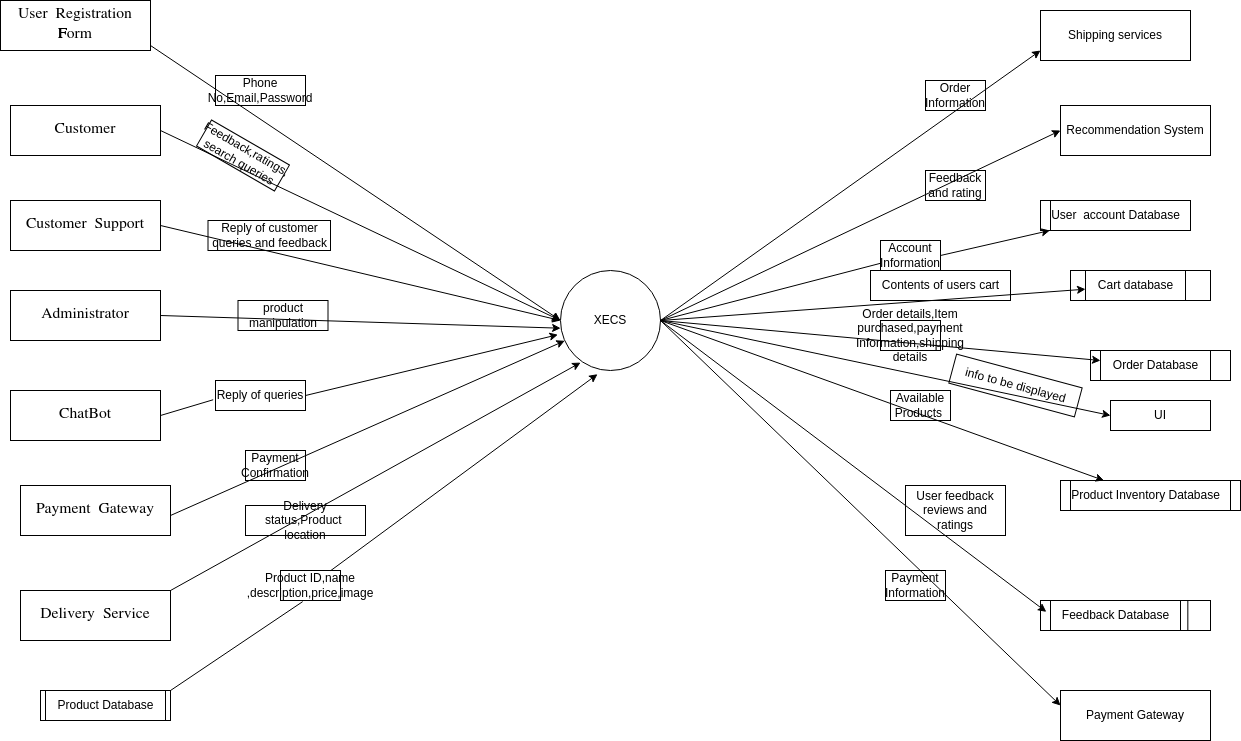

The diagram above was exported from draw.io. Its source (the exported page's mxGraphModel, read from the mxfile embedded in the PNG):
<mxGraphModel dx="832" dy="470" grid="1" gridSize="10" guides="1" tooltips="1" connect="1" arrows="1" fold="1" page="1" pageScale="1" pageWidth="850" pageHeight="1100" background="#FFFFFF" math="0" shadow="0">
  <root>
    <mxCell id="0" />
    <mxCell id="1" parent="0" />
    <mxCell id="53" style="edgeStyle=none;html=1;exitX=1;exitY=0.5;exitDx=0;exitDy=0;entryX=0;entryY=0.5;entryDx=0;entryDy=0;fillColor=none;strokeColor=#000000;fontColor=#000000;labelBackgroundColor=none;" parent="1" target="47" edge="1">
      <mxGeometry relative="1" as="geometry">
        <mxPoint x="170" y="85" as="sourcePoint" />
      </mxGeometry>
    </mxCell>
    <mxCell id="67" style="edgeStyle=none;html=1;exitX=1;exitY=0.5;exitDx=0;exitDy=0;entryX=-0.026;entryY=0.642;entryDx=0;entryDy=0;entryPerimeter=0;startArrow=none;fillColor=none;strokeColor=#000000;fontColor=#000000;labelBackgroundColor=none;" parent="1" source="152" target="47" edge="1">
      <mxGeometry relative="1" as="geometry">
        <mxPoint x="179.9999999999966" y="455" as="sourcePoint" />
      </mxGeometry>
    </mxCell>
    <mxCell id="69" style="edgeStyle=none;html=1;exitX=1;exitY=0.5;exitDx=0;exitDy=0;fillColor=none;strokeColor=#000000;fontColor=#000000;labelBackgroundColor=none;" parent="1" target="47" edge="1">
      <mxGeometry relative="1" as="geometry">
        <mxPoint x="190" y="555" as="sourcePoint" />
      </mxGeometry>
    </mxCell>
    <mxCell id="59" style="edgeStyle=none;html=1;exitX=1;exitY=0.5;exitDx=0;exitDy=0;entryX=0;entryY=0.5;entryDx=0;entryDy=0;fillColor=none;strokeColor=#000000;fontColor=#000000;labelBackgroundColor=none;" parent="1" target="47" edge="1">
      <mxGeometry relative="1" as="geometry">
        <mxPoint x="179.9999999999966" y="265" as="sourcePoint" />
      </mxGeometry>
    </mxCell>
    <mxCell id="34" value="" style="group;fillColor=none;strokeColor=#000000;fontColor=#000000;labelBackgroundColor=none;" parent="1" vertex="1" connectable="0">
      <mxGeometry x="60" y="730" width="130" height="30" as="geometry" />
    </mxCell>
    <mxCell id="29" value="" style="endArrow=none;html=1;fillColor=none;strokeColor=#000000;fontColor=#000000;labelBackgroundColor=none;" parent="34" edge="1">
      <mxGeometry width="50" height="50" relative="1" as="geometry">
        <mxPoint as="sourcePoint" />
        <mxPoint x="130" as="targetPoint" />
      </mxGeometry>
    </mxCell>
    <mxCell id="30" value="Product Database" style="text;html=1;align=center;verticalAlign=middle;resizable=0;points=[];autosize=1;strokeColor=#000000;fillColor=none;fontColor=#000000;labelBackgroundColor=none;" parent="34" vertex="1">
      <mxGeometry x="5" width="120" height="30" as="geometry" />
    </mxCell>
    <mxCell id="32" value="" style="endArrow=none;html=1;fillColor=none;strokeColor=#000000;fontColor=#000000;labelBackgroundColor=none;" parent="34" edge="1">
      <mxGeometry width="50" height="50" relative="1" as="geometry">
        <mxPoint y="30" as="sourcePoint" />
        <mxPoint x="130" y="30" as="targetPoint" />
      </mxGeometry>
    </mxCell>
    <mxCell id="78" style="edgeStyle=none;html=1;exitX=1;exitY=0.5;exitDx=0;exitDy=0;entryX=0;entryY=0.5;entryDx=0;entryDy=0;fillColor=none;strokeColor=#000000;fontColor=#000000;labelBackgroundColor=none;" parent="1" source="47" edge="1">
      <mxGeometry relative="1" as="geometry">
        <mxPoint x="1060.0000000000068" y="90" as="targetPoint" />
      </mxGeometry>
    </mxCell>
    <mxCell id="101" style="edgeStyle=none;html=1;exitX=1;exitY=0.5;exitDx=0;exitDy=0;entryX=0;entryY=0.5;entryDx=0;entryDy=0;fillColor=none;strokeColor=#000000;fontColor=#000000;labelBackgroundColor=none;" parent="1" source="47" target="133" edge="1">
      <mxGeometry relative="1" as="geometry">
        <mxPoint x="1060" y="175" as="targetPoint" />
      </mxGeometry>
    </mxCell>
    <mxCell id="102" style="edgeStyle=none;html=1;exitX=1;exitY=0.5;exitDx=0;exitDy=0;startArrow=none;fillColor=none;strokeColor=#000000;fontColor=#000000;labelBackgroundColor=none;" parent="1" source="139" target="87" edge="1">
      <mxGeometry relative="1" as="geometry" />
    </mxCell>
    <mxCell id="103" style="edgeStyle=none;html=1;exitX=1;exitY=0.5;exitDx=0;exitDy=0;fillColor=none;strokeColor=#000000;fontColor=#000000;labelBackgroundColor=none;" parent="1" source="47" target="95" edge="1">
      <mxGeometry relative="1" as="geometry" />
    </mxCell>
    <mxCell id="104" style="edgeStyle=none;html=1;exitX=1;exitY=0.5;exitDx=0;exitDy=0;fillColor=none;strokeColor=#000000;fontColor=#000000;labelBackgroundColor=none;" parent="1" source="47" target="91" edge="1">
      <mxGeometry relative="1" as="geometry" />
    </mxCell>
    <mxCell id="105" style="edgeStyle=none;html=1;exitX=1;exitY=0.5;exitDx=0;exitDy=0;entryX=-0.032;entryY=0.379;entryDx=0;entryDy=0;entryPerimeter=0;fillColor=none;strokeColor=#000000;fontColor=#000000;labelBackgroundColor=none;" parent="1" source="47" target="99" edge="1">
      <mxGeometry relative="1" as="geometry" />
    </mxCell>
    <mxCell id="107" style="edgeStyle=none;html=1;exitX=1;exitY=0.5;exitDx=0;exitDy=0;entryX=0;entryY=0.5;entryDx=0;entryDy=0;fillColor=none;strokeColor=#000000;fontColor=#000000;labelBackgroundColor=none;" parent="1" source="47" edge="1">
      <mxGeometry relative="1" as="geometry">
        <mxPoint x="1080" y="745" as="targetPoint" />
      </mxGeometry>
    </mxCell>
    <mxCell id="176" style="edgeStyle=none;html=1;exitX=1;exitY=0.5;exitDx=0;exitDy=0;fillColor=none;strokeColor=#000000;fontColor=#000000;labelBackgroundColor=none;" parent="1" source="47" target="174" edge="1">
      <mxGeometry relative="1" as="geometry" />
    </mxCell>
    <mxCell id="180" style="edgeStyle=none;html=1;exitX=1;exitY=0.5;exitDx=0;exitDy=0;entryX=0;entryY=0.5;entryDx=0;entryDy=0;fillColor=none;strokeColor=#000000;fontColor=#000000;labelBackgroundColor=none;" parent="1" source="47" target="178" edge="1">
      <mxGeometry relative="1" as="geometry" />
    </mxCell>
    <mxCell id="47" value="XECS" style="ellipse;whiteSpace=wrap;html=1;aspect=fixed;rotation=0;fillColor=none;strokeColor=#000000;fontColor=#000000;labelBackgroundColor=none;" parent="1" vertex="1">
      <mxGeometry x="580" y="310" width="100" height="100" as="geometry" />
    </mxCell>
    <mxCell id="74" value="" style="endArrow=classic;html=1;entryX=0.37;entryY=1.037;entryDx=0;entryDy=0;entryPerimeter=0;startArrow=none;fillColor=none;strokeColor=#000000;fontColor=#000000;labelBackgroundColor=none;" parent="1" source="166" target="47" edge="1">
      <mxGeometry width="50" height="50" relative="1" as="geometry">
        <mxPoint x="190" y="730" as="sourcePoint" />
        <mxPoint x="240" y="680" as="targetPoint" />
      </mxGeometry>
    </mxCell>
    <mxCell id="85" value="" style="group;fillColor=none;strokeColor=#000000;fontColor=#000000;labelBackgroundColor=none;" parent="1" vertex="1" connectable="0">
      <mxGeometry x="1070" y="240" width="140" height="30" as="geometry" />
    </mxCell>
    <mxCell id="86" value="" style="endArrow=none;html=1;fillColor=none;strokeColor=#000000;fontColor=#000000;labelBackgroundColor=none;" parent="85" edge="1">
      <mxGeometry width="50" height="50" relative="1" as="geometry">
        <mxPoint as="sourcePoint" />
        <mxPoint x="130" as="targetPoint" />
      </mxGeometry>
    </mxCell>
    <mxCell id="87" value="&lt;span style=&quot;&quot;&gt;User&amp;nbsp; account Database&lt;/span&gt;" style="text;html=1;align=center;verticalAlign=middle;resizable=0;points=[];autosize=1;strokeColor=#000000;fillColor=none;fontColor=#000000;labelBackgroundColor=none;" parent="85" vertex="1">
      <mxGeometry x="-10" width="150" height="30" as="geometry" />
    </mxCell>
    <mxCell id="88" value="" style="endArrow=none;html=1;fillColor=none;strokeColor=#000000;fontColor=#000000;labelBackgroundColor=none;" parent="85" edge="1">
      <mxGeometry width="50" height="50" relative="1" as="geometry">
        <mxPoint y="30" as="sourcePoint" />
        <mxPoint x="130" y="30" as="targetPoint" />
      </mxGeometry>
    </mxCell>
    <mxCell id="89" value="" style="group;fillColor=none;strokeColor=#000000;fontColor=#000000;labelBackgroundColor=none;" parent="1" vertex="1" connectable="0">
      <mxGeometry x="1090" y="520" width="170" height="30" as="geometry" />
    </mxCell>
    <mxCell id="90" value="" style="endArrow=none;html=1;fillColor=none;strokeColor=#000000;fontColor=#000000;labelBackgroundColor=none;" parent="89" edge="1">
      <mxGeometry width="50" height="50" relative="1" as="geometry">
        <mxPoint as="sourcePoint" />
        <mxPoint x="147.33333333333334" as="targetPoint" />
      </mxGeometry>
    </mxCell>
    <mxCell id="91" value="&lt;span style=&quot;&quot;&gt;Product Inventory Database&lt;/span&gt;" style="text;html=1;align=center;verticalAlign=middle;resizable=0;points=[];autosize=1;strokeColor=#000000;fillColor=none;fontColor=#000000;labelBackgroundColor=none;" parent="89" vertex="1">
      <mxGeometry x="-9.996666666666664" width="170" height="30" as="geometry" />
    </mxCell>
    <mxCell id="92" value="" style="endArrow=none;html=1;fillColor=none;strokeColor=#000000;fontColor=#000000;labelBackgroundColor=none;" parent="89" edge="1">
      <mxGeometry width="50" height="50" relative="1" as="geometry">
        <mxPoint y="30" as="sourcePoint" />
        <mxPoint x="147.33333333333334" y="30" as="targetPoint" />
      </mxGeometry>
    </mxCell>
    <mxCell id="93" value="" style="group;fillColor=none;strokeColor=#000000;fontColor=#000000;labelBackgroundColor=none;" parent="1" vertex="1" connectable="0">
      <mxGeometry x="1110" y="390" width="140" height="30" as="geometry" />
    </mxCell>
    <mxCell id="94" value="" style="endArrow=none;html=1;fillColor=none;strokeColor=#000000;fontColor=#000000;labelBackgroundColor=none;" parent="93" edge="1">
      <mxGeometry width="50" height="50" relative="1" as="geometry">
        <mxPoint as="sourcePoint" />
        <mxPoint x="130" as="targetPoint" />
      </mxGeometry>
    </mxCell>
    <mxCell id="95" value="&lt;span style=&quot;&quot;&gt;Order Database&lt;/span&gt;" style="text;html=1;align=center;verticalAlign=middle;resizable=0;points=[];autosize=1;strokeColor=#000000;fillColor=none;fontColor=#000000;labelBackgroundColor=none;" parent="93" vertex="1">
      <mxGeometry x="10" width="110" height="30" as="geometry" />
    </mxCell>
    <mxCell id="96" value="" style="endArrow=none;html=1;fillColor=none;strokeColor=#000000;fontColor=#000000;labelBackgroundColor=none;" parent="93" edge="1">
      <mxGeometry width="50" height="50" relative="1" as="geometry">
        <mxPoint y="30" as="sourcePoint" />
        <mxPoint x="130" y="30" as="targetPoint" />
      </mxGeometry>
    </mxCell>
    <mxCell id="97" value="" style="group;fillColor=none;strokeColor=#000000;fontColor=#000000;labelBackgroundColor=none;" parent="1" vertex="1" connectable="0">
      <mxGeometry x="1060" y="640" width="170" height="30" as="geometry" />
    </mxCell>
    <mxCell id="171" value="" style="group;fillColor=none;strokeColor=#000000;fontColor=#000000;labelBackgroundColor=none;" parent="97" vertex="1" connectable="0">
      <mxGeometry width="147.33333333333334" height="30" as="geometry" />
    </mxCell>
    <mxCell id="98" value="" style="endArrow=none;html=1;fillColor=none;strokeColor=#000000;fontColor=#000000;labelBackgroundColor=none;" parent="171" edge="1">
      <mxGeometry width="50" height="50" relative="1" as="geometry">
        <mxPoint as="sourcePoint" />
        <mxPoint x="147.33333333333334" as="targetPoint" />
      </mxGeometry>
    </mxCell>
    <mxCell id="99" value="&lt;span style=&quot;&quot;&gt;Feedback Database&lt;/span&gt;" style="text;html=1;align=center;verticalAlign=middle;resizable=0;points=[];autosize=1;strokeColor=#000000;fillColor=none;fontColor=#000000;labelBackgroundColor=none;" parent="171" vertex="1">
      <mxGeometry x="10.003333333333336" width="130" height="30" as="geometry" />
    </mxCell>
    <mxCell id="100" value="" style="endArrow=none;html=1;fillColor=none;strokeColor=#000000;fontColor=#000000;labelBackgroundColor=none;" parent="171" edge="1">
      <mxGeometry width="50" height="50" relative="1" as="geometry">
        <mxPoint y="30" as="sourcePoint" />
        <mxPoint x="147.33333333333334" y="30" as="targetPoint" />
      </mxGeometry>
    </mxCell>
    <mxCell id="118" value="&lt;span style=&quot;font-family: Söhne, ui-sans-serif, system-ui, -apple-system, &amp;quot;Segoe UI&amp;quot;, Roboto, Ubuntu, Cantarell, &amp;quot;Noto Sans&amp;quot;, sans-serif, &amp;quot;Helvetica Neue&amp;quot;, Arial, &amp;quot;Apple Color Emoji&amp;quot;, &amp;quot;Segoe UI Emoji&amp;quot;, &amp;quot;Segoe UI Symbol&amp;quot;, &amp;quot;Noto Color Emoji&amp;quot;; font-size: 16px; font-weight: 600; text-align: left;&quot;&gt;User Registration Form&lt;/span&gt;" style="rounded=0;whiteSpace=wrap;html=1;fillColor=none;strokeColor=#000000;fontColor=#000000;labelBackgroundColor=none;" parent="1" vertex="1">
      <mxGeometry x="20" y="40" width="150" height="50" as="geometry" />
    </mxCell>
    <mxCell id="168" style="edgeStyle=none;html=1;exitX=1;exitY=0;exitDx=0;exitDy=0;entryX=0.201;entryY=0.921;entryDx=0;entryDy=0;entryPerimeter=0;fillColor=none;strokeColor=#000000;fontColor=#000000;labelBackgroundColor=none;" parent="1" source="121" target="47" edge="1">
      <mxGeometry relative="1" as="geometry" />
    </mxCell>
    <mxCell id="121" value="&lt;span style=&quot;font-family: Söhne, ui-sans-serif, system-ui, -apple-system, &amp;quot;Segoe UI&amp;quot;, Roboto, Ubuntu, Cantarell, &amp;quot;Noto Sans&amp;quot;, sans-serif, &amp;quot;Helvetica Neue&amp;quot;, Arial, &amp;quot;Apple Color Emoji&amp;quot;, &amp;quot;Segoe UI Emoji&amp;quot;, &amp;quot;Segoe UI Symbol&amp;quot;, &amp;quot;Noto Color Emoji&amp;quot;; font-size: 16px; font-weight: 600; text-align: left;&quot;&gt;Delivery Service&lt;/span&gt;" style="rounded=0;whiteSpace=wrap;html=1;fillColor=none;strokeColor=#000000;fontColor=#000000;labelBackgroundColor=none;" parent="1" vertex="1">
      <mxGeometry x="40" y="630" width="150" height="50" as="geometry" />
    </mxCell>
    <mxCell id="122" value="&lt;span style=&quot;font-family: Söhne, ui-sans-serif, system-ui, -apple-system, &amp;quot;Segoe UI&amp;quot;, Roboto, Ubuntu, Cantarell, &amp;quot;Noto Sans&amp;quot;, sans-serif, &amp;quot;Helvetica Neue&amp;quot;, Arial, &amp;quot;Apple Color Emoji&amp;quot;, &amp;quot;Segoe UI Emoji&amp;quot;, &amp;quot;Segoe UI Symbol&amp;quot;, &amp;quot;Noto Color Emoji&amp;quot;; font-size: 16px; font-weight: 600; text-align: left;&quot;&gt;Payment Gateway&lt;/span&gt;" style="rounded=0;whiteSpace=wrap;html=1;fillColor=none;strokeColor=#000000;fontColor=#000000;labelBackgroundColor=none;" parent="1" vertex="1">
      <mxGeometry x="40" y="525" width="150" height="50" as="geometry" />
    </mxCell>
    <mxCell id="123" value="&lt;span style=&quot;font-family: Söhne, ui-sans-serif, system-ui, -apple-system, &amp;quot;Segoe UI&amp;quot;, Roboto, Ubuntu, Cantarell, &amp;quot;Noto Sans&amp;quot;, sans-serif, &amp;quot;Helvetica Neue&amp;quot;, Arial, &amp;quot;Apple Color Emoji&amp;quot;, &amp;quot;Segoe UI Emoji&amp;quot;, &amp;quot;Segoe UI Symbol&amp;quot;, &amp;quot;Noto Color Emoji&amp;quot;; font-size: 16px; font-weight: 600; text-align: left;&quot;&gt;ChatBot&lt;/span&gt;" style="rounded=0;whiteSpace=wrap;html=1;fillColor=none;strokeColor=#000000;fontColor=#000000;labelBackgroundColor=none;" parent="1" vertex="1">
      <mxGeometry x="30" y="430" width="150" height="50" as="geometry" />
    </mxCell>
    <mxCell id="161" style="edgeStyle=none;html=1;exitX=1;exitY=0.5;exitDx=0;exitDy=0;entryX=0.001;entryY=0.577;entryDx=0;entryDy=0;entryPerimeter=0;fillColor=none;strokeColor=#000000;fontColor=#000000;labelBackgroundColor=none;" parent="1" source="124" target="47" edge="1">
      <mxGeometry relative="1" as="geometry" />
    </mxCell>
    <mxCell id="124" value="&lt;span style=&quot;font-family: Söhne, ui-sans-serif, system-ui, -apple-system, &amp;quot;Segoe UI&amp;quot;, Roboto, Ubuntu, Cantarell, &amp;quot;Noto Sans&amp;quot;, sans-serif, &amp;quot;Helvetica Neue&amp;quot;, Arial, &amp;quot;Apple Color Emoji&amp;quot;, &amp;quot;Segoe UI Emoji&amp;quot;, &amp;quot;Segoe UI Symbol&amp;quot;, &amp;quot;Noto Color Emoji&amp;quot;; font-size: 16px; font-weight: 600; text-align: left;&quot;&gt;Administrator&lt;/span&gt;" style="rounded=0;whiteSpace=wrap;html=1;fillColor=none;strokeColor=#000000;fontColor=#000000;labelBackgroundColor=none;" parent="1" vertex="1">
      <mxGeometry x="30" y="330" width="150" height="50" as="geometry" />
    </mxCell>
    <mxCell id="125" value="&lt;span style=&quot;font-family: Söhne, ui-sans-serif, system-ui, -apple-system, &amp;quot;Segoe UI&amp;quot;, Roboto, Ubuntu, Cantarell, &amp;quot;Noto Sans&amp;quot;, sans-serif, &amp;quot;Helvetica Neue&amp;quot;, Arial, &amp;quot;Apple Color Emoji&amp;quot;, &amp;quot;Segoe UI Emoji&amp;quot;, &amp;quot;Segoe UI Symbol&amp;quot;, &amp;quot;Noto Color Emoji&amp;quot;; font-size: 16px; font-weight: 600; text-align: left;&quot;&gt;Customer Support&lt;/span&gt;" style="rounded=0;whiteSpace=wrap;html=1;fillColor=none;strokeColor=#000000;fontColor=#000000;labelBackgroundColor=none;" parent="1" vertex="1">
      <mxGeometry x="30" y="240" width="150" height="50" as="geometry" />
    </mxCell>
    <mxCell id="157" style="edgeStyle=none;html=1;exitX=1;exitY=0.5;exitDx=0;exitDy=0;entryX=0;entryY=0.5;entryDx=0;entryDy=0;fillColor=none;strokeColor=#000000;fontColor=#000000;labelBackgroundColor=none;" parent="1" source="126" target="47" edge="1">
      <mxGeometry relative="1" as="geometry" />
    </mxCell>
    <mxCell id="126" value="&lt;span style=&quot;font-family: Söhne, ui-sans-serif, system-ui, -apple-system, &amp;quot;Segoe UI&amp;quot;, Roboto, Ubuntu, Cantarell, &amp;quot;Noto Sans&amp;quot;, sans-serif, &amp;quot;Helvetica Neue&amp;quot;, Arial, &amp;quot;Apple Color Emoji&amp;quot;, &amp;quot;Segoe UI Emoji&amp;quot;, &amp;quot;Segoe UI Symbol&amp;quot;, &amp;quot;Noto Color Emoji&amp;quot;; font-size: 16px; font-weight: 600; text-align: left;&quot;&gt;Customer&lt;/span&gt;" style="rounded=0;whiteSpace=wrap;html=1;fillColor=none;strokeColor=#000000;fontColor=#000000;labelBackgroundColor=none;" parent="1" vertex="1">
      <mxGeometry x="30" y="145" width="150" height="50" as="geometry" />
    </mxCell>
    <mxCell id="132" value="Payment Gateway" style="rounded=0;whiteSpace=wrap;html=1;fillColor=none;strokeColor=#000000;fontColor=#000000;labelBackgroundColor=none;" parent="1" vertex="1">
      <mxGeometry x="1080" y="730" width="150" height="50" as="geometry" />
    </mxCell>
    <mxCell id="133" value="Recommendation System" style="rounded=0;whiteSpace=wrap;html=1;fillColor=none;strokeColor=#000000;fontColor=#000000;labelBackgroundColor=none;" parent="1" vertex="1">
      <mxGeometry x="1080" y="145" width="150" height="50" as="geometry" />
    </mxCell>
    <mxCell id="134" value="Shipping services" style="rounded=0;whiteSpace=wrap;html=1;fillColor=none;strokeColor=#000000;fontColor=#000000;labelBackgroundColor=none;" parent="1" vertex="1">
      <mxGeometry x="1060" y="50" width="150" height="50" as="geometry" />
    </mxCell>
    <mxCell id="137" value="Order Information" style="text;html=1;strokeColor=#000000;fillColor=none;align=center;verticalAlign=middle;whiteSpace=wrap;rounded=0;fontColor=#000000;labelBackgroundColor=none;" parent="1" vertex="1">
      <mxGeometry x="945" y="120" width="60" height="30" as="geometry" />
    </mxCell>
    <mxCell id="138" value="Feedback and rating" style="text;html=1;strokeColor=#000000;fillColor=none;align=center;verticalAlign=middle;whiteSpace=wrap;rounded=0;fontColor=#000000;labelBackgroundColor=none;" parent="1" vertex="1">
      <mxGeometry x="945" y="210" width="60" height="30" as="geometry" />
    </mxCell>
    <mxCell id="140" value="Order details,Item purchased,payment Information,shipping details" style="text;html=1;strokeColor=#000000;fillColor=none;align=center;verticalAlign=middle;whiteSpace=wrap;rounded=0;fontColor=#000000;labelBackgroundColor=none;" parent="1" vertex="1">
      <mxGeometry x="900" y="360" width="60" height="30" as="geometry" />
    </mxCell>
    <mxCell id="141" value="Available Products&amp;nbsp;" style="text;html=1;strokeColor=#000000;fillColor=none;align=center;verticalAlign=middle;whiteSpace=wrap;rounded=0;fontColor=#000000;labelBackgroundColor=none;" parent="1" vertex="1">
      <mxGeometry x="910" y="430" width="60" height="30" as="geometry" />
    </mxCell>
    <mxCell id="142" value="User feedback reviews and ratings" style="text;html=1;strokeColor=#000000;fillColor=none;align=center;verticalAlign=middle;whiteSpace=wrap;rounded=0;fontColor=#000000;labelBackgroundColor=none;" parent="1" vertex="1">
      <mxGeometry x="925" y="525" width="100" height="50" as="geometry" />
    </mxCell>
    <mxCell id="143" value="&lt;span style=&quot;font-family: Helvetica; font-size: 12px; font-style: normal; font-variant-ligatures: normal; font-variant-caps: normal; font-weight: 400; letter-spacing: normal; orphans: 2; text-align: center; text-indent: 0px; text-transform: none; widows: 2; word-spacing: 0px; -webkit-text-stroke-width: 0px; text-decoration-thickness: initial; text-decoration-style: initial; text-decoration-color: initial; float: none; display: inline !important;&quot;&gt;Payment Information&lt;/span&gt;" style="text;html=1;strokeColor=#000000;fillColor=none;align=center;verticalAlign=middle;whiteSpace=wrap;rounded=0;fontColor=#000000;labelBackgroundColor=none;" parent="1" vertex="1">
      <mxGeometry x="905" y="610" width="60" height="30" as="geometry" />
    </mxCell>
    <mxCell id="149" value="" style="edgeStyle=none;html=1;exitX=1;exitY=0.5;exitDx=0;exitDy=0;endArrow=none;fillColor=none;strokeColor=#000000;fontColor=#000000;labelBackgroundColor=none;" parent="1" source="47" target="139" edge="1">
      <mxGeometry relative="1" as="geometry">
        <mxPoint x="680" y="360" as="sourcePoint" />
        <mxPoint x="1070" y="270" as="targetPoint" />
      </mxGeometry>
    </mxCell>
    <mxCell id="139" value="Account Information" style="text;html=1;strokeColor=#000000;fillColor=none;align=center;verticalAlign=middle;whiteSpace=wrap;rounded=0;fontColor=#000000;labelBackgroundColor=none;" parent="1" vertex="1">
      <mxGeometry x="900" y="280" width="60" height="30" as="geometry" />
    </mxCell>
    <mxCell id="153" value="product manipulation" style="text;html=1;strokeColor=#000000;fillColor=none;align=center;verticalAlign=middle;whiteSpace=wrap;rounded=0;fontColor=#000000;labelBackgroundColor=none;" parent="1" vertex="1">
      <mxGeometry x="257.5" y="340" width="90" height="30" as="geometry" />
    </mxCell>
    <mxCell id="154" value="Reply of customer queries and feedback" style="text;html=1;strokeColor=#000000;fillColor=none;align=center;verticalAlign=middle;whiteSpace=wrap;rounded=0;fontColor=#000000;labelBackgroundColor=none;" parent="1" vertex="1">
      <mxGeometry x="227.5" y="260" width="122.5" height="30" as="geometry" />
    </mxCell>
    <mxCell id="155" value="Feedback,ratings,&lt;br&gt;search queries" style="text;html=1;align=center;verticalAlign=middle;whiteSpace=wrap;rounded=0;rotation=30;fillColor=none;strokeColor=#000000;fontColor=#000000;labelBackgroundColor=none;" parent="1" vertex="1">
      <mxGeometry x="217.5" y="180" width="90" height="30" as="geometry" />
    </mxCell>
    <mxCell id="156" value="Phone No,Email,Password" style="text;html=1;strokeColor=#000000;fillColor=none;align=center;verticalAlign=middle;whiteSpace=wrap;rounded=0;fontColor=#000000;labelBackgroundColor=none;" parent="1" vertex="1">
      <mxGeometry x="235" y="115" width="90" height="30" as="geometry" />
    </mxCell>
    <mxCell id="162" value="" style="edgeStyle=none;html=1;exitX=1;exitY=0.5;exitDx=0;exitDy=0;entryX=-0.026;entryY=0.642;entryDx=0;entryDy=0;entryPerimeter=0;endArrow=none;fillColor=none;strokeColor=#000000;fontColor=#000000;labelBackgroundColor=none;" parent="1" target="152" edge="1">
      <mxGeometry relative="1" as="geometry">
        <mxPoint x="179.9999999999966" y="455" as="sourcePoint" />
        <mxPoint x="577.4000000000001" y="374.20000000000005" as="targetPoint" />
      </mxGeometry>
    </mxCell>
    <mxCell id="152" value="Reply of queries" style="text;html=1;strokeColor=#000000;fillColor=none;align=center;verticalAlign=middle;whiteSpace=wrap;rounded=0;fontColor=#000000;labelBackgroundColor=none;" parent="1" vertex="1">
      <mxGeometry x="235" y="420" width="90" height="30" as="geometry" />
    </mxCell>
    <mxCell id="164" value="Payment Confirmation" style="text;html=1;strokeColor=#000000;fillColor=none;align=center;verticalAlign=middle;whiteSpace=wrap;rounded=0;fontColor=#000000;labelBackgroundColor=none;" parent="1" vertex="1">
      <mxGeometry x="265" y="490" width="60" height="30" as="geometry" />
    </mxCell>
    <mxCell id="167" value="Delivery status,Product&amp;nbsp; location" style="text;html=1;strokeColor=#000000;fillColor=none;align=center;verticalAlign=middle;whiteSpace=wrap;rounded=0;fontColor=#000000;labelBackgroundColor=none;" parent="1" vertex="1">
      <mxGeometry x="265" y="545" width="120" height="30" as="geometry" />
    </mxCell>
    <mxCell id="170" value="" style="endArrow=none;html=1;entryX=0.37;entryY=1.037;entryDx=0;entryDy=0;entryPerimeter=0;fillColor=none;strokeColor=#000000;fontColor=#000000;labelBackgroundColor=none;" parent="1" target="166" edge="1">
      <mxGeometry width="50" height="50" relative="1" as="geometry">
        <mxPoint x="190" y="730" as="sourcePoint" />
        <mxPoint x="617" y="413.70000000000005" as="targetPoint" />
      </mxGeometry>
    </mxCell>
    <mxCell id="166" value="Product ID,name ,description,price,image" style="text;html=1;strokeColor=#000000;fillColor=none;align=center;verticalAlign=middle;whiteSpace=wrap;rounded=0;fontColor=#000000;labelBackgroundColor=none;" parent="1" vertex="1">
      <mxGeometry x="300" y="610" width="60" height="30" as="geometry" />
    </mxCell>
    <mxCell id="172" value="" style="group;fillColor=none;strokeColor=#000000;fontColor=#000000;labelBackgroundColor=none;" parent="1" vertex="1" connectable="0">
      <mxGeometry x="1090" y="310" width="140" height="30" as="geometry" />
    </mxCell>
    <mxCell id="173" value="" style="endArrow=none;html=1;fillColor=none;strokeColor=#000000;fontColor=#000000;labelBackgroundColor=none;" parent="172" edge="1">
      <mxGeometry width="50" height="50" relative="1" as="geometry">
        <mxPoint as="sourcePoint" />
        <mxPoint x="130" as="targetPoint" />
      </mxGeometry>
    </mxCell>
    <mxCell id="174" value="&lt;span style=&quot;&quot;&gt;Cart database&lt;/span&gt;" style="text;html=1;align=center;verticalAlign=middle;resizable=0;points=[];autosize=1;strokeColor=#000000;fillColor=none;fontColor=#000000;labelBackgroundColor=none;" parent="172" vertex="1">
      <mxGeometry x="15" width="100" height="30" as="geometry" />
    </mxCell>
    <mxCell id="175" value="" style="endArrow=none;html=1;fillColor=none;strokeColor=#000000;fontColor=#000000;labelBackgroundColor=none;" parent="172" edge="1">
      <mxGeometry width="50" height="50" relative="1" as="geometry">
        <mxPoint y="30" as="sourcePoint" />
        <mxPoint x="130" y="30" as="targetPoint" />
      </mxGeometry>
    </mxCell>
    <mxCell id="177" value="Contents of users cart" style="text;html=1;align=center;verticalAlign=middle;resizable=0;points=[];autosize=1;strokeColor=#000000;fillColor=none;rotation=0;fontColor=#000000;labelBackgroundColor=none;" parent="1" vertex="1">
      <mxGeometry x="890" y="310" width="140" height="30" as="geometry" />
    </mxCell>
    <mxCell id="178" value="UI" style="rounded=0;whiteSpace=wrap;html=1;fillColor=none;strokeColor=#000000;fontColor=#000000;labelBackgroundColor=none;" parent="1" vertex="1">
      <mxGeometry x="1130" y="440" width="100" height="30" as="geometry" />
    </mxCell>
    <mxCell id="181" value="info to be displayed" style="text;html=1;align=center;verticalAlign=middle;resizable=0;points=[];autosize=1;strokeColor=#000000;fillColor=none;rotation=15;fontColor=#000000;labelBackgroundColor=none;" parent="1" vertex="1">
      <mxGeometry x="970" y="410" width="130" height="30" as="geometry" />
    </mxCell>
  </root>
</mxGraphModel>